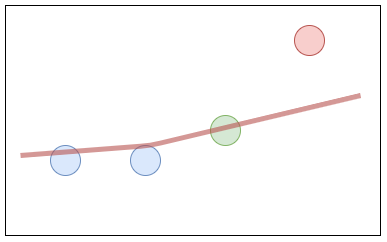

The diagram above was exported from draw.io. Its source (the exported page's mxGraphModel, read from the mxfile embedded in the PNG):
<mxGraphModel dx="1092" dy="742" grid="1" gridSize="10" guides="1" tooltips="1" connect="1" arrows="1" fold="1" page="1" pageScale="1" pageWidth="827" pageHeight="1169" math="0" shadow="0">
  <root>
    <mxCell id="0" />
    <mxCell id="1" parent="0" />
    <mxCell id="2" value="" style="rounded=0;whiteSpace=wrap;html=1;" vertex="1" parent="1">
      <mxGeometry x="95" y="250" width="375" height="230" as="geometry" />
    </mxCell>
    <mxCell id="3" value="" style="ellipse;whiteSpace=wrap;html=1;aspect=fixed;fillColor=#dae8fc;strokeColor=#6c8ebf;" vertex="1" parent="1">
      <mxGeometry x="140" y="390" width="30" height="30" as="geometry" />
    </mxCell>
    <mxCell id="4" value="" style="ellipse;whiteSpace=wrap;html=1;aspect=fixed;fillColor=#dae8fc;strokeColor=#6c8ebf;" vertex="1" parent="1">
      <mxGeometry x="220" y="390" width="30" height="30" as="geometry" />
    </mxCell>
    <mxCell id="5" value="" style="ellipse;whiteSpace=wrap;html=1;aspect=fixed;fillColor=#d5e8d4;strokeColor=#82b366;" vertex="1" parent="1">
      <mxGeometry x="300" y="360" width="30" height="30" as="geometry" />
    </mxCell>
    <mxCell id="6" value="" style="endArrow=none;html=1;strokeWidth=5;fillColor=#f8cecc;strokeColor=#b85450;opacity=60;" edge="1" parent="1">
      <mxGeometry width="50" height="50" relative="1" as="geometry">
        <mxPoint x="110" y="400" as="sourcePoint" />
        <mxPoint x="450" y="340" as="targetPoint" />
        <Array as="points">
          <mxPoint x="240" y="390" />
        </Array>
      </mxGeometry>
    </mxCell>
    <mxCell id="7" value="" style="ellipse;whiteSpace=wrap;html=1;aspect=fixed;fillColor=#f8cecc;strokeColor=#b85450;" vertex="1" parent="1">
      <mxGeometry x="384" y="270" width="30" height="30" as="geometry" />
    </mxCell>
  </root>
</mxGraphModel>